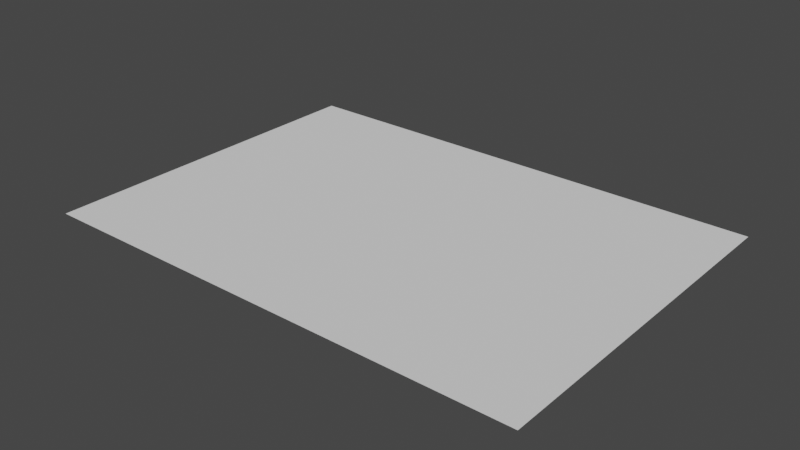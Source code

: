 # Source: Paper.blend  (saved by Blender 2.80.75; exported with 4.5.12 LTS)
import bpy
from mathutils import Matrix  # noqa: F401  (used for matrix-valued properties, if any)

bpy.ops.wm.read_factory_settings(use_empty=True)
scene = bpy.context.scene
scene.name = 'Scene'

# ---- collections
col_collection = bpy.data.collections.new('Collection'); scene.collection.children.link(col_collection)

# ---- world
world_world = bpy.data.worlds.new('World'); scene.world = world_world
world_world.use_nodes = True; world_world.node_tree.nodes.clear()
_N = world_world.node_tree.nodes; _L = world_world.node_tree.links
n0 = _N.new('ShaderNodeOutputWorld'); n0.name = 'World Output'; n0.location = (300, 300)
n1 = _N.new('ShaderNodeBackground'); n1.name = 'Background'; n1.location = (10, 300)
n1.inputs[0].default_value = (0.05088, 0.05088, 0.05088, 1.0)
_L.new(n1.outputs[0], n0.inputs[0])
n0.is_active_output = True
world_world.color = (0.05088, 0.05088, 0.05088)
world_world.use_sun_shadow = False
world_world.sun_shadow_jitter_overblur = 0.0

# ---- meshes
me_plane = bpy.data.meshes.new('Plane')
me_plane.from_pydata([(-1.0, -1.0, 0.0), (1.0, -1.0, 0.0), (-1.0, 1.0, 0.0), (1.0, 1.0, 0.0)], [], [(0, 1, 3, 2)])
_uv = me_plane.uv_layers.new(name='UVMap')
_uv.uv.foreach_set('vector', [0.1872, 0.938, 0.1872, 0.06204, 0.8128, 0.06204, 0.8128, 0.938])
me_plane.use_remesh_preserve_volume = False
me_plane.use_remesh_preserve_attributes = False
me_plane.use_mirror_vertex_groups = False
me_plane.update()

# ---- objects
ob_plane = bpy.data.objects.new('Plane', me_plane)

# ---- transforms, parenting, visibility, modifiers, constraints
ob_plane.location = (0.0, 0.0, 0.0)
ob_plane.scale = (0.6202, 0.443, 0.443)
ob_plane.lineart.crease_threshold = 0.0

# ---- collection membership
col_collection.objects.link(ob_plane)

# ---- scene / render settings (as saved in the file)
scene.frame_start = 1; scene.frame_end = 250; scene.frame_set(1)
scene.render.engine = 'BLENDER_EEVEE_NEXT'
scene.cycles.use_denoising = False
scene.cycles.samples = 128
scene.cycles.sampling_pattern = 'TABULATED_SOBOL'
scene.cycles.use_adaptive_sampling = False
scene.cycles.use_light_tree = False
scene.view_settings.view_transform = 'Filmic'
bpy.context.view_layer.update()

# ---- added for rendering (the .blend has no active camera and no usable light): camera, sun
cam_auto = bpy.data.cameras.new('AutoCamera')
cam_auto.lens = 50.0
cam_auto.sensor_width = 36.0
cam_auto.clip_end = 1000.0
ob_auto_camera = bpy.data.objects.new('AutoCamera', cam_auto)
scene.collection.objects.link(ob_auto_camera)
ob_auto_camera.location = (1.41042, -1.69251, 1.12834)
ob_auto_camera.rotation_euler = (1.09748, -7.21219e-08, 0.694738)
scene.camera = ob_auto_camera
light_auto_sun = bpy.data.lights.new('AutoSun', 'SUN')
light_auto_sun.energy = 3.0
light_auto_sun.angle = 0.0523599
ob_auto_sun = bpy.data.objects.new('AutoSun', light_auto_sun)
scene.collection.objects.link(ob_auto_sun)
ob_auto_sun.rotation_euler = (0.872665, 0.174533, 0.523599)
bpy.context.view_layer.update()
